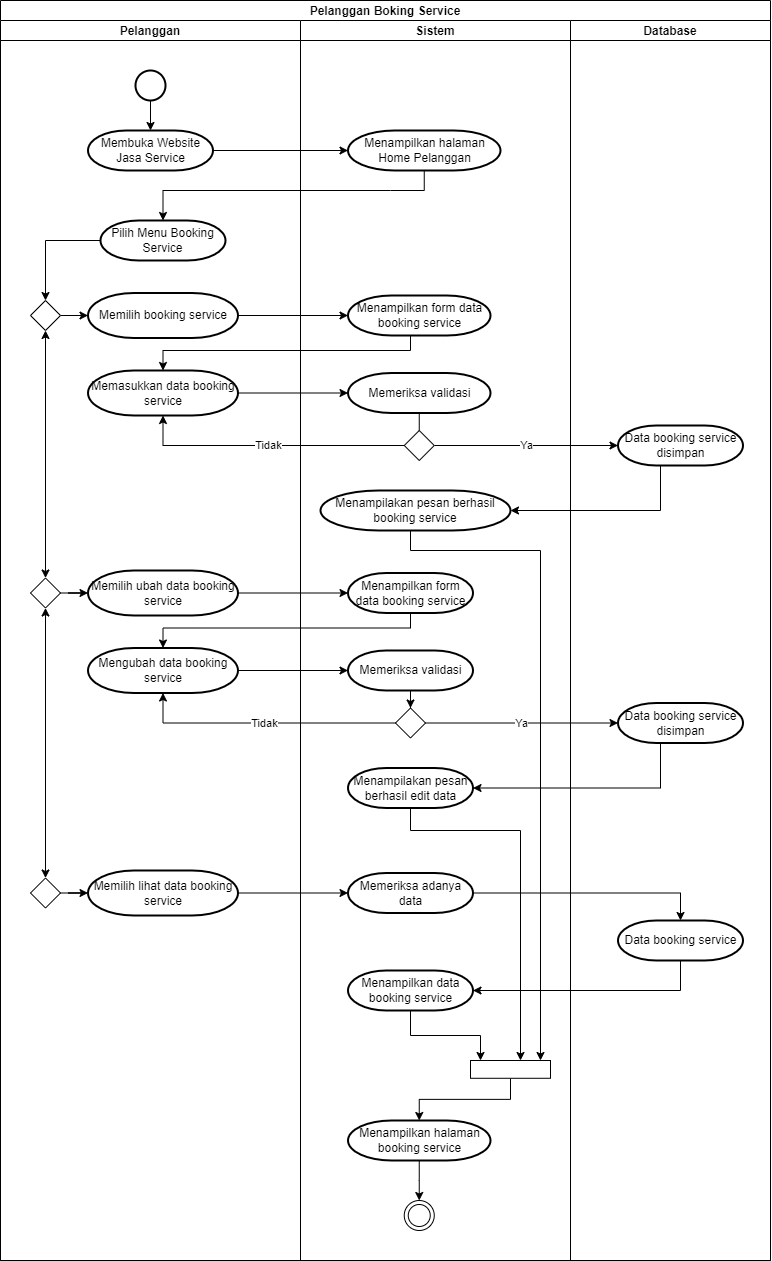

The diagram above was exported from draw.io. Its source (the exported page's mxGraphModel, read from the mxfile embedded in the PNG):
<mxGraphModel dx="1085" dy="-521" grid="1" gridSize="10" guides="1" tooltips="1" connect="1" arrows="1" fold="1" page="1" pageScale="1" pageWidth="850" pageHeight="1100" math="0" shadow="0">
  <root>
    <mxCell id="0" />
    <mxCell id="1" parent="0" />
    <mxCell id="rvEgTQhl4l__yW_Pou5G-1" value="Pelanggan Boking Service" style="swimlane;childLayout=stackLayout;resizeParent=1;resizeParentMax=0;startSize=20;" parent="1" vertex="1">
      <mxGeometry x="70" y="1160" width="770" height="1260" as="geometry" />
    </mxCell>
    <mxCell id="rvEgTQhl4l__yW_Pou5G-2" value="Pelanggan" style="swimlane;startSize=20;" parent="rvEgTQhl4l__yW_Pou5G-1" vertex="1">
      <mxGeometry y="20" width="300" height="1240" as="geometry" />
    </mxCell>
    <mxCell id="rvEgTQhl4l__yW_Pou5G-4" style="edgeStyle=orthogonalEdgeStyle;rounded=0;orthogonalLoop=1;jettySize=auto;html=1;entryX=0.5;entryY=0;entryDx=0;entryDy=0;" parent="rvEgTQhl4l__yW_Pou5G-2" source="rvEgTQhl4l__yW_Pou5G-5" target="rvEgTQhl4l__yW_Pou5G-8" edge="1">
      <mxGeometry relative="1" as="geometry" />
    </mxCell>
    <mxCell id="rvEgTQhl4l__yW_Pou5G-5" value="Pilih Menu Booking Service" style="strokeWidth=2;html=1;shape=mxgraph.flowchart.terminator;whiteSpace=wrap;" parent="rvEgTQhl4l__yW_Pou5G-2" vertex="1">
      <mxGeometry x="100" y="200" width="125" height="40" as="geometry" />
    </mxCell>
    <mxCell id="rvEgTQhl4l__yW_Pou5G-6" style="edgeStyle=orthogonalEdgeStyle;rounded=0;orthogonalLoop=1;jettySize=auto;html=1;entryX=0;entryY=0.5;entryDx=0;entryDy=0;entryPerimeter=0;" parent="rvEgTQhl4l__yW_Pou5G-2" source="rvEgTQhl4l__yW_Pou5G-8" target="rvEgTQhl4l__yW_Pou5G-9" edge="1">
      <mxGeometry relative="1" as="geometry" />
    </mxCell>
    <mxCell id="rvEgTQhl4l__yW_Pou5G-7" style="edgeStyle=orthogonalEdgeStyle;rounded=0;orthogonalLoop=1;jettySize=auto;html=1;entryX=0.5;entryY=0;entryDx=0;entryDy=0;startArrow=classic;startFill=1;" parent="rvEgTQhl4l__yW_Pou5G-2" source="rvEgTQhl4l__yW_Pou5G-8" target="rvEgTQhl4l__yW_Pou5G-12" edge="1">
      <mxGeometry relative="1" as="geometry" />
    </mxCell>
    <mxCell id="rvEgTQhl4l__yW_Pou5G-8" value="" style="rhombus;whiteSpace=wrap;html=1;" parent="rvEgTQhl4l__yW_Pou5G-2" vertex="1">
      <mxGeometry x="30" y="280" width="30" height="30" as="geometry" />
    </mxCell>
    <mxCell id="rvEgTQhl4l__yW_Pou5G-9" value="Memilih booking service" style="strokeWidth=2;html=1;shape=mxgraph.flowchart.terminator;whiteSpace=wrap;" parent="rvEgTQhl4l__yW_Pou5G-2" vertex="1">
      <mxGeometry x="87.5" y="272.5" width="150" height="45" as="geometry" />
    </mxCell>
    <mxCell id="rvEgTQhl4l__yW_Pou5G-10" value="Memasukkan data booking service" style="strokeWidth=2;html=1;shape=mxgraph.flowchart.terminator;whiteSpace=wrap;" parent="rvEgTQhl4l__yW_Pou5G-2" vertex="1">
      <mxGeometry x="87.5" y="350" width="150" height="45" as="geometry" />
    </mxCell>
    <mxCell id="rvEgTQhl4l__yW_Pou5G-11" style="edgeStyle=orthogonalEdgeStyle;rounded=0;orthogonalLoop=1;jettySize=auto;html=1;entryX=0;entryY=0.5;entryDx=0;entryDy=0;entryPerimeter=0;startArrow=none;startFill=0;" parent="rvEgTQhl4l__yW_Pou5G-2" source="rvEgTQhl4l__yW_Pou5G-12" target="rvEgTQhl4l__yW_Pou5G-13" edge="1">
      <mxGeometry relative="1" as="geometry" />
    </mxCell>
    <mxCell id="rvEgTQhl4l__yW_Pou5G-12" value="" style="rhombus;whiteSpace=wrap;html=1;" parent="rvEgTQhl4l__yW_Pou5G-2" vertex="1">
      <mxGeometry x="30" y="557.5" width="30" height="30" as="geometry" />
    </mxCell>
    <mxCell id="rvEgTQhl4l__yW_Pou5G-13" value="Memilih ubah data booking service" style="strokeWidth=2;html=1;shape=mxgraph.flowchart.terminator;whiteSpace=wrap;" parent="rvEgTQhl4l__yW_Pou5G-2" vertex="1">
      <mxGeometry x="87.5" y="550" width="150" height="45" as="geometry" />
    </mxCell>
    <mxCell id="rvEgTQhl4l__yW_Pou5G-14" value="Mengubah data booking service" style="strokeWidth=2;html=1;shape=mxgraph.flowchart.terminator;whiteSpace=wrap;" parent="rvEgTQhl4l__yW_Pou5G-2" vertex="1">
      <mxGeometry x="87.5" y="627.5" width="150" height="45" as="geometry" />
    </mxCell>
    <mxCell id="rvEgTQhl4l__yW_Pou5G-15" style="edgeStyle=orthogonalEdgeStyle;rounded=0;orthogonalLoop=1;jettySize=auto;html=1;entryX=0.5;entryY=0;entryDx=0;entryDy=0;startArrow=classic;startFill=1;exitX=0.5;exitY=1;exitDx=0;exitDy=0;" parent="rvEgTQhl4l__yW_Pou5G-2" source="rvEgTQhl4l__yW_Pou5G-12" target="rvEgTQhl4l__yW_Pou5G-20" edge="1">
      <mxGeometry relative="1" as="geometry">
        <mxPoint x="45" y="670" as="sourcePoint" />
        <mxPoint x="45" y="847.5" as="targetPoint" />
      </mxGeometry>
    </mxCell>
    <mxCell id="rvEgTQhl4l__yW_Pou5G-19" style="edgeStyle=orthogonalEdgeStyle;rounded=0;orthogonalLoop=1;jettySize=auto;html=1;entryX=0;entryY=0.5;entryDx=0;entryDy=0;entryPerimeter=0;startArrow=none;startFill=0;" parent="rvEgTQhl4l__yW_Pou5G-2" source="rvEgTQhl4l__yW_Pou5G-20" target="rvEgTQhl4l__yW_Pou5G-22" edge="1">
      <mxGeometry relative="1" as="geometry" />
    </mxCell>
    <mxCell id="rvEgTQhl4l__yW_Pou5G-20" value="" style="rhombus;whiteSpace=wrap;html=1;" parent="rvEgTQhl4l__yW_Pou5G-2" vertex="1">
      <mxGeometry x="30" y="857.5" width="30" height="30" as="geometry" />
    </mxCell>
    <mxCell id="rvEgTQhl4l__yW_Pou5G-22" value="Memilih lihat data booking service" style="strokeWidth=2;html=1;shape=mxgraph.flowchart.terminator;whiteSpace=wrap;" parent="rvEgTQhl4l__yW_Pou5G-2" vertex="1">
      <mxGeometry x="87.5" y="850" width="150" height="45" as="geometry" />
    </mxCell>
    <mxCell id="rvEgTQhl4l__yW_Pou5G-23" value="" style="strokeWidth=2;html=1;shape=mxgraph.flowchart.start_2;whiteSpace=wrap;" parent="rvEgTQhl4l__yW_Pou5G-2" vertex="1">
      <mxGeometry x="135" y="50" width="30" height="30" as="geometry" />
    </mxCell>
    <mxCell id="rvEgTQhl4l__yW_Pou5G-24" value="Membuka Website Jasa Service" style="strokeWidth=2;html=1;shape=mxgraph.flowchart.terminator;whiteSpace=wrap;" parent="rvEgTQhl4l__yW_Pou5G-2" vertex="1">
      <mxGeometry x="87.5" y="110" width="125" height="40" as="geometry" />
    </mxCell>
    <mxCell id="rvEgTQhl4l__yW_Pou5G-25" style="edgeStyle=orthogonalEdgeStyle;rounded=0;orthogonalLoop=1;jettySize=auto;html=1;entryX=0.5;entryY=0;entryDx=0;entryDy=0;entryPerimeter=0;" parent="rvEgTQhl4l__yW_Pou5G-2" source="rvEgTQhl4l__yW_Pou5G-23" target="rvEgTQhl4l__yW_Pou5G-24" edge="1">
      <mxGeometry relative="1" as="geometry" />
    </mxCell>
    <mxCell id="rvEgTQhl4l__yW_Pou5G-27" style="edgeStyle=orthogonalEdgeStyle;rounded=0;orthogonalLoop=1;jettySize=auto;html=1;entryX=0;entryY=0.5;entryDx=0;entryDy=0;entryPerimeter=0;" parent="rvEgTQhl4l__yW_Pou5G-1" source="rvEgTQhl4l__yW_Pou5G-13" target="rvEgTQhl4l__yW_Pou5G-55" edge="1">
      <mxGeometry relative="1" as="geometry" />
    </mxCell>
    <mxCell id="rvEgTQhl4l__yW_Pou5G-28" style="edgeStyle=orthogonalEdgeStyle;rounded=0;orthogonalLoop=1;jettySize=auto;html=1;entryX=0;entryY=0.5;entryDx=0;entryDy=0;entryPerimeter=0;" parent="rvEgTQhl4l__yW_Pou5G-1" source="rvEgTQhl4l__yW_Pou5G-14" target="rvEgTQhl4l__yW_Pou5G-57" edge="1">
      <mxGeometry relative="1" as="geometry" />
    </mxCell>
    <mxCell id="rvEgTQhl4l__yW_Pou5G-29" value="Tidak" style="edgeStyle=orthogonalEdgeStyle;rounded=0;orthogonalLoop=1;jettySize=auto;html=1;entryX=0.5;entryY=1;entryDx=0;entryDy=0;entryPerimeter=0;" parent="rvEgTQhl4l__yW_Pou5G-1" source="rvEgTQhl4l__yW_Pou5G-58" target="rvEgTQhl4l__yW_Pou5G-14" edge="1">
      <mxGeometry relative="1" as="geometry" />
    </mxCell>
    <mxCell id="rvEgTQhl4l__yW_Pou5G-30" value="Ya" style="edgeStyle=orthogonalEdgeStyle;rounded=0;orthogonalLoop=1;jettySize=auto;html=1;entryX=0;entryY=0.5;entryDx=0;entryDy=0;entryPerimeter=0;" parent="rvEgTQhl4l__yW_Pou5G-1" source="rvEgTQhl4l__yW_Pou5G-58" target="rvEgTQhl4l__yW_Pou5G-93" edge="1">
      <mxGeometry relative="1" as="geometry" />
    </mxCell>
    <mxCell id="rvEgTQhl4l__yW_Pou5G-31" style="edgeStyle=orthogonalEdgeStyle;rounded=0;orthogonalLoop=1;jettySize=auto;html=1;entryX=1;entryY=0.5;entryDx=0;entryDy=0;entryPerimeter=0;" parent="rvEgTQhl4l__yW_Pou5G-1" source="rvEgTQhl4l__yW_Pou5G-93" target="rvEgTQhl4l__yW_Pou5G-60" edge="1">
      <mxGeometry relative="1" as="geometry">
        <Array as="points">
          <mxPoint x="660" y="788" />
        </Array>
      </mxGeometry>
    </mxCell>
    <mxCell id="rvEgTQhl4l__yW_Pou5G-32" style="edgeStyle=orthogonalEdgeStyle;rounded=0;orthogonalLoop=1;jettySize=auto;html=1;entryX=0.5;entryY=0;entryDx=0;entryDy=0;entryPerimeter=0;" parent="rvEgTQhl4l__yW_Pou5G-1" source="rvEgTQhl4l__yW_Pou5G-55" target="rvEgTQhl4l__yW_Pou5G-14" edge="1">
      <mxGeometry relative="1" as="geometry">
        <Array as="points">
          <mxPoint x="410" y="627.5" />
          <mxPoint x="163" y="627.5" />
        </Array>
      </mxGeometry>
    </mxCell>
    <mxCell id="rvEgTQhl4l__yW_Pou5G-37" style="edgeStyle=orthogonalEdgeStyle;rounded=0;orthogonalLoop=1;jettySize=auto;html=1;entryX=0.5;entryY=0;entryDx=0;entryDy=0;entryPerimeter=0;exitX=0.5;exitY=1;exitDx=0;exitDy=0;exitPerimeter=0;" parent="rvEgTQhl4l__yW_Pou5G-1" source="rvEgTQhl4l__yW_Pou5G-48" target="rvEgTQhl4l__yW_Pou5G-5" edge="1">
      <mxGeometry relative="1" as="geometry">
        <Array as="points">
          <mxPoint x="390" y="190" />
          <mxPoint x="153" y="190" />
        </Array>
        <mxPoint x="115" y="200" as="targetPoint" />
      </mxGeometry>
    </mxCell>
    <mxCell id="rvEgTQhl4l__yW_Pou5G-38" style="edgeStyle=orthogonalEdgeStyle;rounded=0;orthogonalLoop=1;jettySize=auto;html=1;entryX=0;entryY=0.5;entryDx=0;entryDy=0;entryPerimeter=0;" parent="rvEgTQhl4l__yW_Pou5G-1" source="rvEgTQhl4l__yW_Pou5G-9" target="rvEgTQhl4l__yW_Pou5G-49" edge="1">
      <mxGeometry relative="1" as="geometry" />
    </mxCell>
    <mxCell id="rvEgTQhl4l__yW_Pou5G-39" style="edgeStyle=orthogonalEdgeStyle;rounded=0;orthogonalLoop=1;jettySize=auto;html=1;entryX=0;entryY=0.5;entryDx=0;entryDy=0;entryPerimeter=0;" parent="rvEgTQhl4l__yW_Pou5G-1" source="rvEgTQhl4l__yW_Pou5G-10" target="rvEgTQhl4l__yW_Pou5G-51" edge="1">
      <mxGeometry relative="1" as="geometry" />
    </mxCell>
    <mxCell id="rvEgTQhl4l__yW_Pou5G-40" value="Tidak" style="edgeStyle=orthogonalEdgeStyle;rounded=0;orthogonalLoop=1;jettySize=auto;html=1;entryX=0.5;entryY=1;entryDx=0;entryDy=0;entryPerimeter=0;" parent="rvEgTQhl4l__yW_Pou5G-1" source="rvEgTQhl4l__yW_Pou5G-52" target="rvEgTQhl4l__yW_Pou5G-10" edge="1">
      <mxGeometry relative="1" as="geometry" />
    </mxCell>
    <mxCell id="rvEgTQhl4l__yW_Pou5G-41" value="Ya" style="edgeStyle=orthogonalEdgeStyle;rounded=0;orthogonalLoop=1;jettySize=auto;html=1;entryX=0;entryY=0.5;entryDx=0;entryDy=0;entryPerimeter=0;" parent="rvEgTQhl4l__yW_Pou5G-1" source="rvEgTQhl4l__yW_Pou5G-52" target="rvEgTQhl4l__yW_Pou5G-92" edge="1">
      <mxGeometry relative="1" as="geometry" />
    </mxCell>
    <mxCell id="rvEgTQhl4l__yW_Pou5G-42" style="edgeStyle=orthogonalEdgeStyle;rounded=0;orthogonalLoop=1;jettySize=auto;html=1;entryX=1;entryY=0.5;entryDx=0;entryDy=0;entryPerimeter=0;" parent="rvEgTQhl4l__yW_Pou5G-1" source="rvEgTQhl4l__yW_Pou5G-92" target="rvEgTQhl4l__yW_Pou5G-54" edge="1">
      <mxGeometry relative="1" as="geometry">
        <Array as="points">
          <mxPoint x="660" y="510" />
        </Array>
      </mxGeometry>
    </mxCell>
    <mxCell id="rvEgTQhl4l__yW_Pou5G-43" style="edgeStyle=orthogonalEdgeStyle;rounded=0;orthogonalLoop=1;jettySize=auto;html=1;entryX=0.5;entryY=0;entryDx=0;entryDy=0;entryPerimeter=0;" parent="rvEgTQhl4l__yW_Pou5G-1" source="rvEgTQhl4l__yW_Pou5G-49" target="rvEgTQhl4l__yW_Pou5G-10" edge="1">
      <mxGeometry relative="1" as="geometry">
        <Array as="points">
          <mxPoint x="410" y="350" />
          <mxPoint x="163" y="350" />
        </Array>
      </mxGeometry>
    </mxCell>
    <mxCell id="rvEgTQhl4l__yW_Pou5G-34" style="edgeStyle=orthogonalEdgeStyle;rounded=0;orthogonalLoop=1;jettySize=auto;html=1;entryX=0;entryY=0.5;entryDx=0;entryDy=0;entryPerimeter=0;" parent="rvEgTQhl4l__yW_Pou5G-1" source="rvEgTQhl4l__yW_Pou5G-22" target="rvEgTQhl4l__yW_Pou5G-66" edge="1">
      <mxGeometry relative="1" as="geometry" />
    </mxCell>
    <mxCell id="rvEgTQhl4l__yW_Pou5G-90" style="edgeStyle=orthogonalEdgeStyle;rounded=0;orthogonalLoop=1;jettySize=auto;html=1;entryX=0.5;entryY=0;entryDx=0;entryDy=0;entryPerimeter=0;" parent="rvEgTQhl4l__yW_Pou5G-1" source="rvEgTQhl4l__yW_Pou5G-66" target="rvEgTQhl4l__yW_Pou5G-95" edge="1">
      <mxGeometry relative="1" as="geometry">
        <Array as="points">
          <mxPoint x="680" y="892.5" />
        </Array>
      </mxGeometry>
    </mxCell>
    <mxCell id="rvEgTQhl4l__yW_Pou5G-47" value="Sistem" style="swimlane;startSize=20;" parent="rvEgTQhl4l__yW_Pou5G-1" vertex="1">
      <mxGeometry x="300" y="20" width="270" height="1240" as="geometry" />
    </mxCell>
    <mxCell id="rvEgTQhl4l__yW_Pou5G-48" value="Menampilkan halaman Home Pelanggan" style="strokeWidth=2;html=1;shape=mxgraph.flowchart.terminator;whiteSpace=wrap;" parent="rvEgTQhl4l__yW_Pou5G-47" vertex="1">
      <mxGeometry x="47.5" y="110" width="152.5" height="40" as="geometry" />
    </mxCell>
    <mxCell id="rvEgTQhl4l__yW_Pou5G-49" value="Menampilkan form data booking service" style="strokeWidth=2;html=1;shape=mxgraph.flowchart.terminator;whiteSpace=wrap;" parent="rvEgTQhl4l__yW_Pou5G-47" vertex="1">
      <mxGeometry x="47.5" y="275" width="142.5" height="40" as="geometry" />
    </mxCell>
    <mxCell id="rvEgTQhl4l__yW_Pou5G-50" style="edgeStyle=orthogonalEdgeStyle;rounded=0;orthogonalLoop=1;jettySize=auto;html=1;entryX=0.5;entryY=0;entryDx=0;entryDy=0;" parent="rvEgTQhl4l__yW_Pou5G-47" source="rvEgTQhl4l__yW_Pou5G-51" target="rvEgTQhl4l__yW_Pou5G-52" edge="1">
      <mxGeometry relative="1" as="geometry" />
    </mxCell>
    <mxCell id="rvEgTQhl4l__yW_Pou5G-51" value="Memeriksa validasi" style="strokeWidth=2;html=1;shape=mxgraph.flowchart.terminator;whiteSpace=wrap;" parent="rvEgTQhl4l__yW_Pou5G-47" vertex="1">
      <mxGeometry x="47.5" y="352.5" width="142.5" height="40" as="geometry" />
    </mxCell>
    <mxCell id="rvEgTQhl4l__yW_Pou5G-52" value="" style="rhombus;whiteSpace=wrap;html=1;" parent="rvEgTQhl4l__yW_Pou5G-47" vertex="1">
      <mxGeometry x="103.75" y="410" width="30" height="30" as="geometry" />
    </mxCell>
    <mxCell id="rvEgTQhl4l__yW_Pou5G-53" style="edgeStyle=orthogonalEdgeStyle;rounded=0;orthogonalLoop=1;jettySize=auto;html=1;startArrow=none;startFill=0;" parent="rvEgTQhl4l__yW_Pou5G-47" source="rvEgTQhl4l__yW_Pou5G-54" target="rvEgTQhl4l__yW_Pou5G-73" edge="1">
      <mxGeometry relative="1" as="geometry">
        <Array as="points">
          <mxPoint x="110" y="530" />
          <mxPoint x="240" y="530" />
        </Array>
      </mxGeometry>
    </mxCell>
    <mxCell id="rvEgTQhl4l__yW_Pou5G-54" value="Menampilakan pesan berhasil booking service" style="strokeWidth=2;html=1;shape=mxgraph.flowchart.terminator;whiteSpace=wrap;" parent="rvEgTQhl4l__yW_Pou5G-47" vertex="1">
      <mxGeometry x="20" y="470" width="190" height="40" as="geometry" />
    </mxCell>
    <mxCell id="rvEgTQhl4l__yW_Pou5G-55" value="Menampilkan form data booking service" style="strokeWidth=2;html=1;shape=mxgraph.flowchart.terminator;whiteSpace=wrap;" parent="rvEgTQhl4l__yW_Pou5G-47" vertex="1">
      <mxGeometry x="47.5" y="552.5" width="125" height="40" as="geometry" />
    </mxCell>
    <mxCell id="rvEgTQhl4l__yW_Pou5G-56" style="edgeStyle=orthogonalEdgeStyle;rounded=0;orthogonalLoop=1;jettySize=auto;html=1;entryX=0.5;entryY=0;entryDx=0;entryDy=0;" parent="rvEgTQhl4l__yW_Pou5G-47" source="rvEgTQhl4l__yW_Pou5G-57" target="rvEgTQhl4l__yW_Pou5G-58" edge="1">
      <mxGeometry relative="1" as="geometry" />
    </mxCell>
    <mxCell id="rvEgTQhl4l__yW_Pou5G-57" value="Memeriksa validasi" style="strokeWidth=2;html=1;shape=mxgraph.flowchart.terminator;whiteSpace=wrap;" parent="rvEgTQhl4l__yW_Pou5G-47" vertex="1">
      <mxGeometry x="47.5" y="630" width="125" height="40" as="geometry" />
    </mxCell>
    <mxCell id="rvEgTQhl4l__yW_Pou5G-58" value="" style="rhombus;whiteSpace=wrap;html=1;" parent="rvEgTQhl4l__yW_Pou5G-47" vertex="1">
      <mxGeometry x="95" y="687.5" width="30" height="30" as="geometry" />
    </mxCell>
    <mxCell id="rvEgTQhl4l__yW_Pou5G-59" style="edgeStyle=orthogonalEdgeStyle;rounded=0;orthogonalLoop=1;jettySize=auto;html=1;startArrow=none;startFill=0;entryX=0.617;entryY=0.054;entryDx=0;entryDy=0;entryPerimeter=0;" parent="rvEgTQhl4l__yW_Pou5G-47" source="rvEgTQhl4l__yW_Pou5G-60" edge="1" target="rvEgTQhl4l__yW_Pou5G-73">
      <mxGeometry relative="1" as="geometry">
        <mxPoint x="220" y="1010" as="targetPoint" />
        <Array as="points">
          <mxPoint x="110" y="810" />
          <mxPoint x="220" y="810" />
          <mxPoint x="220" y="1040" />
          <mxPoint x="219" y="1040" />
        </Array>
      </mxGeometry>
    </mxCell>
    <mxCell id="rvEgTQhl4l__yW_Pou5G-60" value="Menampilakan pesan berhasil edit data" style="strokeWidth=2;html=1;shape=mxgraph.flowchart.terminator;whiteSpace=wrap;" parent="rvEgTQhl4l__yW_Pou5G-47" vertex="1">
      <mxGeometry x="47.5" y="747.5" width="125" height="40" as="geometry" />
    </mxCell>
    <mxCell id="rvEgTQhl4l__yW_Pou5G-66" value="Memeriksa adanya data" style="strokeWidth=2;html=1;shape=mxgraph.flowchart.terminator;whiteSpace=wrap;" parent="rvEgTQhl4l__yW_Pou5G-47" vertex="1">
      <mxGeometry x="47.5" y="852.5" width="125" height="40" as="geometry" />
    </mxCell>
    <mxCell id="rvEgTQhl4l__yW_Pou5G-70" style="edgeStyle=orthogonalEdgeStyle;rounded=0;orthogonalLoop=1;jettySize=auto;html=1;entryX=0.125;entryY=0;entryDx=0;entryDy=0;entryPerimeter=0;" parent="rvEgTQhl4l__yW_Pou5G-47" source="rvEgTQhl4l__yW_Pou5G-71" target="rvEgTQhl4l__yW_Pou5G-73" edge="1">
      <mxGeometry relative="1" as="geometry" />
    </mxCell>
    <mxCell id="rvEgTQhl4l__yW_Pou5G-71" value="Menampilkan data booking service" style="strokeWidth=2;html=1;shape=mxgraph.flowchart.terminator;whiteSpace=wrap;" parent="rvEgTQhl4l__yW_Pou5G-47" vertex="1">
      <mxGeometry x="47.5" y="950" width="125" height="40" as="geometry" />
    </mxCell>
    <mxCell id="rvEgTQhl4l__yW_Pou5G-72" style="edgeStyle=orthogonalEdgeStyle;rounded=0;orthogonalLoop=1;jettySize=auto;html=1;entryX=0.5;entryY=0;entryDx=0;entryDy=0;entryPerimeter=0;startArrow=none;startFill=0;" parent="rvEgTQhl4l__yW_Pou5G-47" source="rvEgTQhl4l__yW_Pou5G-73" target="rvEgTQhl4l__yW_Pou5G-75" edge="1">
      <mxGeometry relative="1" as="geometry" />
    </mxCell>
    <mxCell id="rvEgTQhl4l__yW_Pou5G-73" value="" style="rounded=0;whiteSpace=wrap;html=1;" parent="rvEgTQhl4l__yW_Pou5G-47" vertex="1">
      <mxGeometry x="170" y="1040" width="80" height="17.78" as="geometry" />
    </mxCell>
    <mxCell id="rvEgTQhl4l__yW_Pou5G-74" style="edgeStyle=orthogonalEdgeStyle;rounded=0;orthogonalLoop=1;jettySize=auto;html=1;entryX=0.5;entryY=0;entryDx=0;entryDy=0;startArrow=none;startFill=0;" parent="rvEgTQhl4l__yW_Pou5G-47" source="rvEgTQhl4l__yW_Pou5G-75" target="rvEgTQhl4l__yW_Pou5G-76" edge="1">
      <mxGeometry relative="1" as="geometry" />
    </mxCell>
    <mxCell id="rvEgTQhl4l__yW_Pou5G-75" value="Menampilkan halaman booking service" style="strokeWidth=2;html=1;shape=mxgraph.flowchart.terminator;whiteSpace=wrap;" parent="rvEgTQhl4l__yW_Pou5G-47" vertex="1">
      <mxGeometry x="47.5" y="1100" width="142.5" height="40" as="geometry" />
    </mxCell>
    <mxCell id="rvEgTQhl4l__yW_Pou5G-76" value="" style="ellipse;html=1;shape=endState;fillColor=#FFFFFF;" parent="rvEgTQhl4l__yW_Pou5G-47" vertex="1">
      <mxGeometry x="103.75" y="1180" width="30" height="30" as="geometry" />
    </mxCell>
    <mxCell id="rvEgTQhl4l__yW_Pou5G-35" style="edgeStyle=orthogonalEdgeStyle;rounded=0;orthogonalLoop=1;jettySize=auto;html=1;entryX=1;entryY=0.5;entryDx=0;entryDy=0;entryPerimeter=0;startArrow=none;startFill=0;exitX=0.5;exitY=1;exitDx=0;exitDy=0;exitPerimeter=0;" parent="rvEgTQhl4l__yW_Pou5G-1" source="rvEgTQhl4l__yW_Pou5G-95" target="rvEgTQhl4l__yW_Pou5G-71" edge="1">
      <mxGeometry relative="1" as="geometry">
        <Array as="points">
          <mxPoint x="680" y="990" />
        </Array>
        <mxPoint x="680.0588235294119" y="890" as="sourcePoint" />
      </mxGeometry>
    </mxCell>
    <mxCell id="rvEgTQhl4l__yW_Pou5G-91" value="Database" style="swimlane;startSize=20;" parent="rvEgTQhl4l__yW_Pou5G-1" vertex="1">
      <mxGeometry x="570" y="20" width="200" height="1240" as="geometry" />
    </mxCell>
    <mxCell id="rvEgTQhl4l__yW_Pou5G-92" value="Data booking service disimpan" style="strokeWidth=2;html=1;shape=mxgraph.flowchart.terminator;whiteSpace=wrap;" parent="rvEgTQhl4l__yW_Pou5G-91" vertex="1">
      <mxGeometry x="47.5" y="405" width="125" height="40" as="geometry" />
    </mxCell>
    <mxCell id="rvEgTQhl4l__yW_Pou5G-93" value="Data booking service disimpan" style="strokeWidth=2;html=1;shape=mxgraph.flowchart.terminator;whiteSpace=wrap;" parent="rvEgTQhl4l__yW_Pou5G-91" vertex="1">
      <mxGeometry x="47.5" y="682.5" width="125" height="40" as="geometry" />
    </mxCell>
    <mxCell id="rvEgTQhl4l__yW_Pou5G-95" value="Data booking service" style="strokeWidth=2;html=1;shape=mxgraph.flowchart.terminator;whiteSpace=wrap;" parent="rvEgTQhl4l__yW_Pou5G-91" vertex="1">
      <mxGeometry x="47.5" y="900" width="125" height="40" as="geometry" />
    </mxCell>
    <mxCell id="W8rZQXnBD21xPR3g-fpl-1" style="edgeStyle=orthogonalEdgeStyle;rounded=0;orthogonalLoop=1;jettySize=auto;html=1;entryX=0;entryY=0.5;entryDx=0;entryDy=0;entryPerimeter=0;" edge="1" parent="rvEgTQhl4l__yW_Pou5G-1" source="rvEgTQhl4l__yW_Pou5G-24" target="rvEgTQhl4l__yW_Pou5G-48">
      <mxGeometry relative="1" as="geometry" />
    </mxCell>
  </root>
</mxGraphModel>